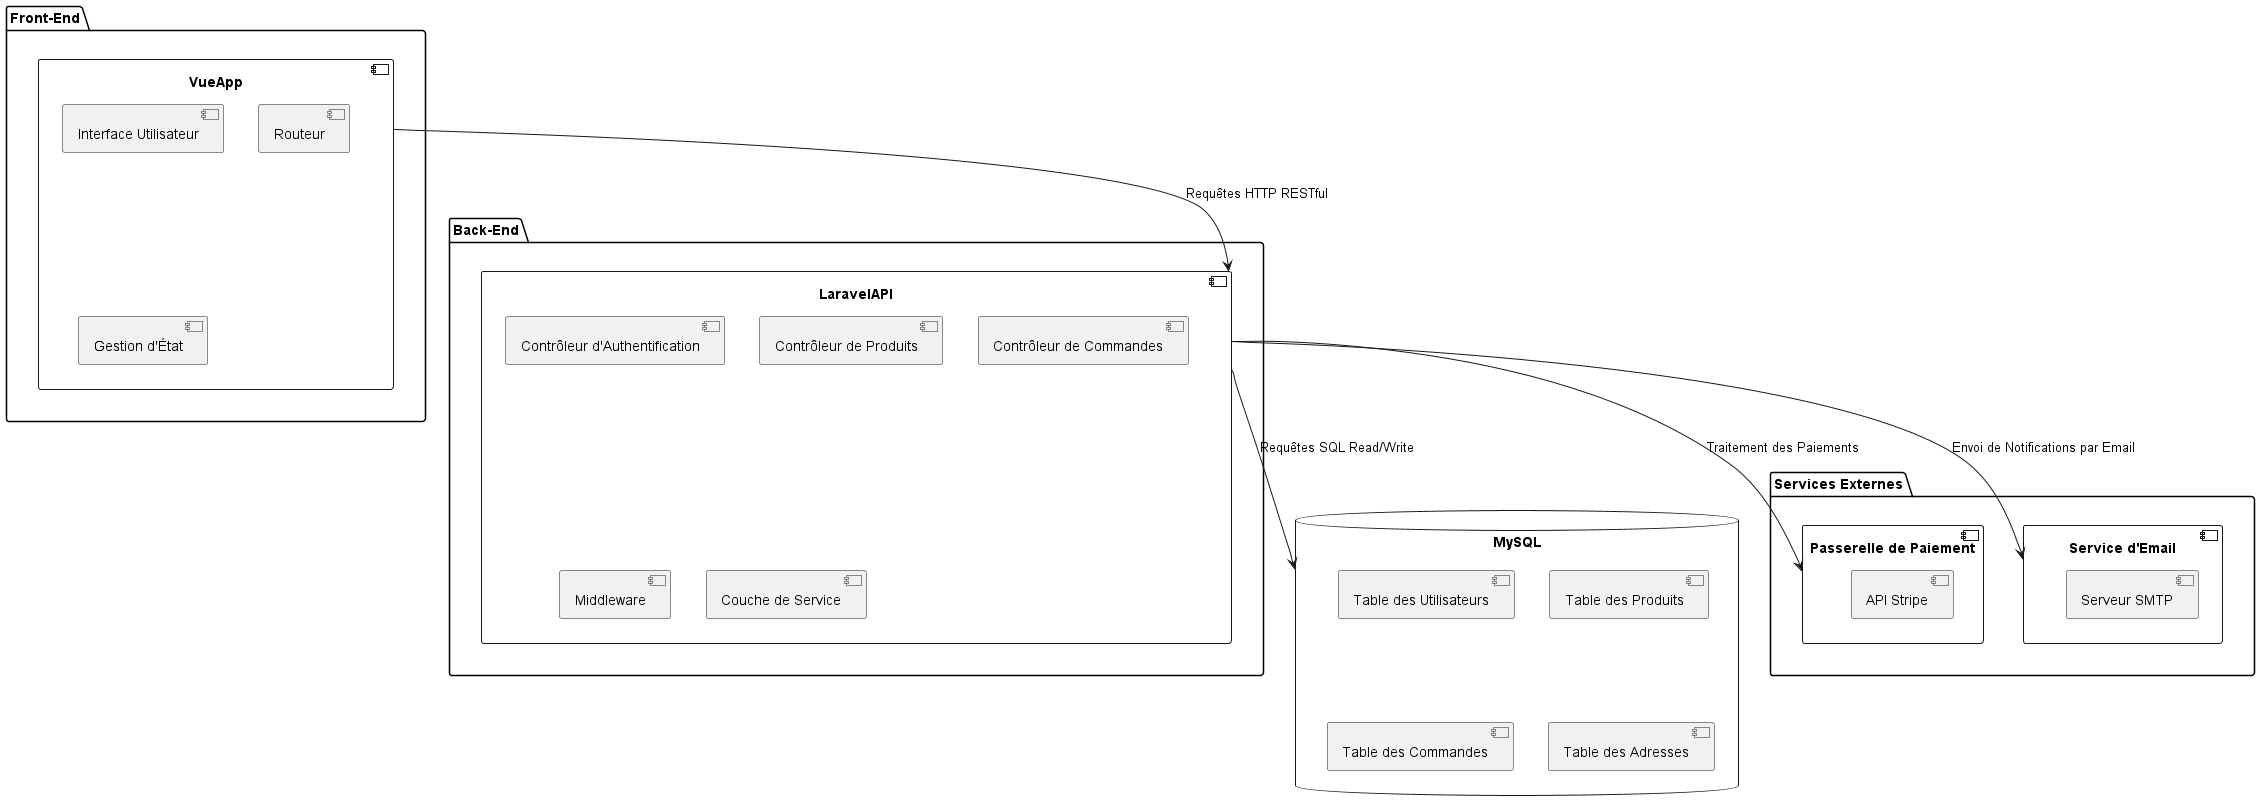

The diagram above was rendered by PlantUML. Its source (embedded in the PNG):
@startuml

package "Front-End" {
    component VueApp {
        [Interface Utilisateur]
        [Routeur]
        [Gestion d'État]
    }
}

package "Back-End" {
    component LaravelAPI {
        [Contrôleur d'Authentification]
        [Contrôleur de Produits]
        [Contrôleur de Commandes]
        [Middleware]
        [Couche de Service]
    }
}

database MySQL {
    [Table des Utilisateurs]
    [Table des Produits]
    [Table des Commandes]
    [Table des Adresses]
}

package "Services Externes" {
    component "Passerelle de Paiement" {
        [API Stripe]
    }
    component "Service d'Email" {
        [Serveur SMTP]
    }
}

' Connexions et interactions
VueApp --> LaravelAPI : "Requêtes HTTP RESTful"
LaravelAPI --> MySQL : "Requêtes SQL Read/Write"
LaravelAPI --> "Passerelle de Paiement" : "Traitement des Paiements"
LaravelAPI --> "Service d'Email" : "Envoi de Notifications par Email"

@enduml